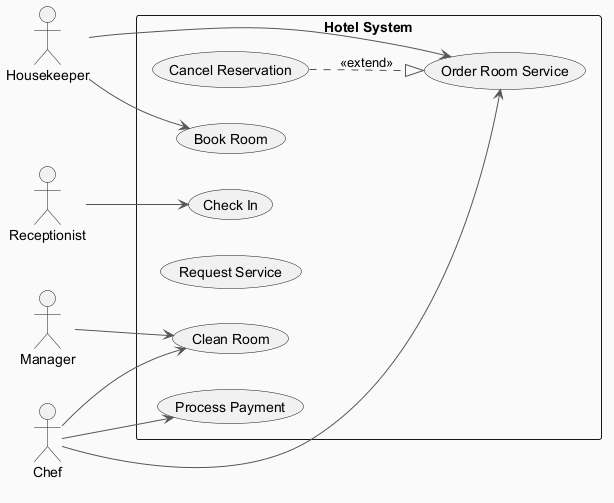

The diagram above was rendered by PlantUML. Its source (embedded in the PNG):
@startuml
skinparam backgroundColor #FAFAFA
skinparam classBackgroundColor #FFF3E0
skinparam classBorderColor #E65100
skinparam ArrowColor #555555
left to right direction
actor "Housekeeper" as H
actor "Manager" as M
actor "Chef" as C
actor "Receptionist" as R
rectangle "Hotel System" {
  usecase "Cancel Reservation" as UC_CancelReservation
  usecase "Check In" as UC_CheckIn
  usecase "Process Payment" as UC_ProcessPayment
  usecase "Request Service" as UC_RequestService
  usecase "Book Room" as UC_BookRoom
  usecase "Order Room Service" as UC_OrderRoomService
  usecase "Clean Room" as UC_CleanRoom
}
H --> UC_OrderRoomService
H --> UC_BookRoom
M --> UC_CleanRoom
C --> UC_OrderRoomService
C --> UC_CleanRoom
C --> UC_ProcessPayment
R --> UC_CheckIn
UC_CancelReservation ..|> UC_OrderRoomService : <<extend>>
@enduml